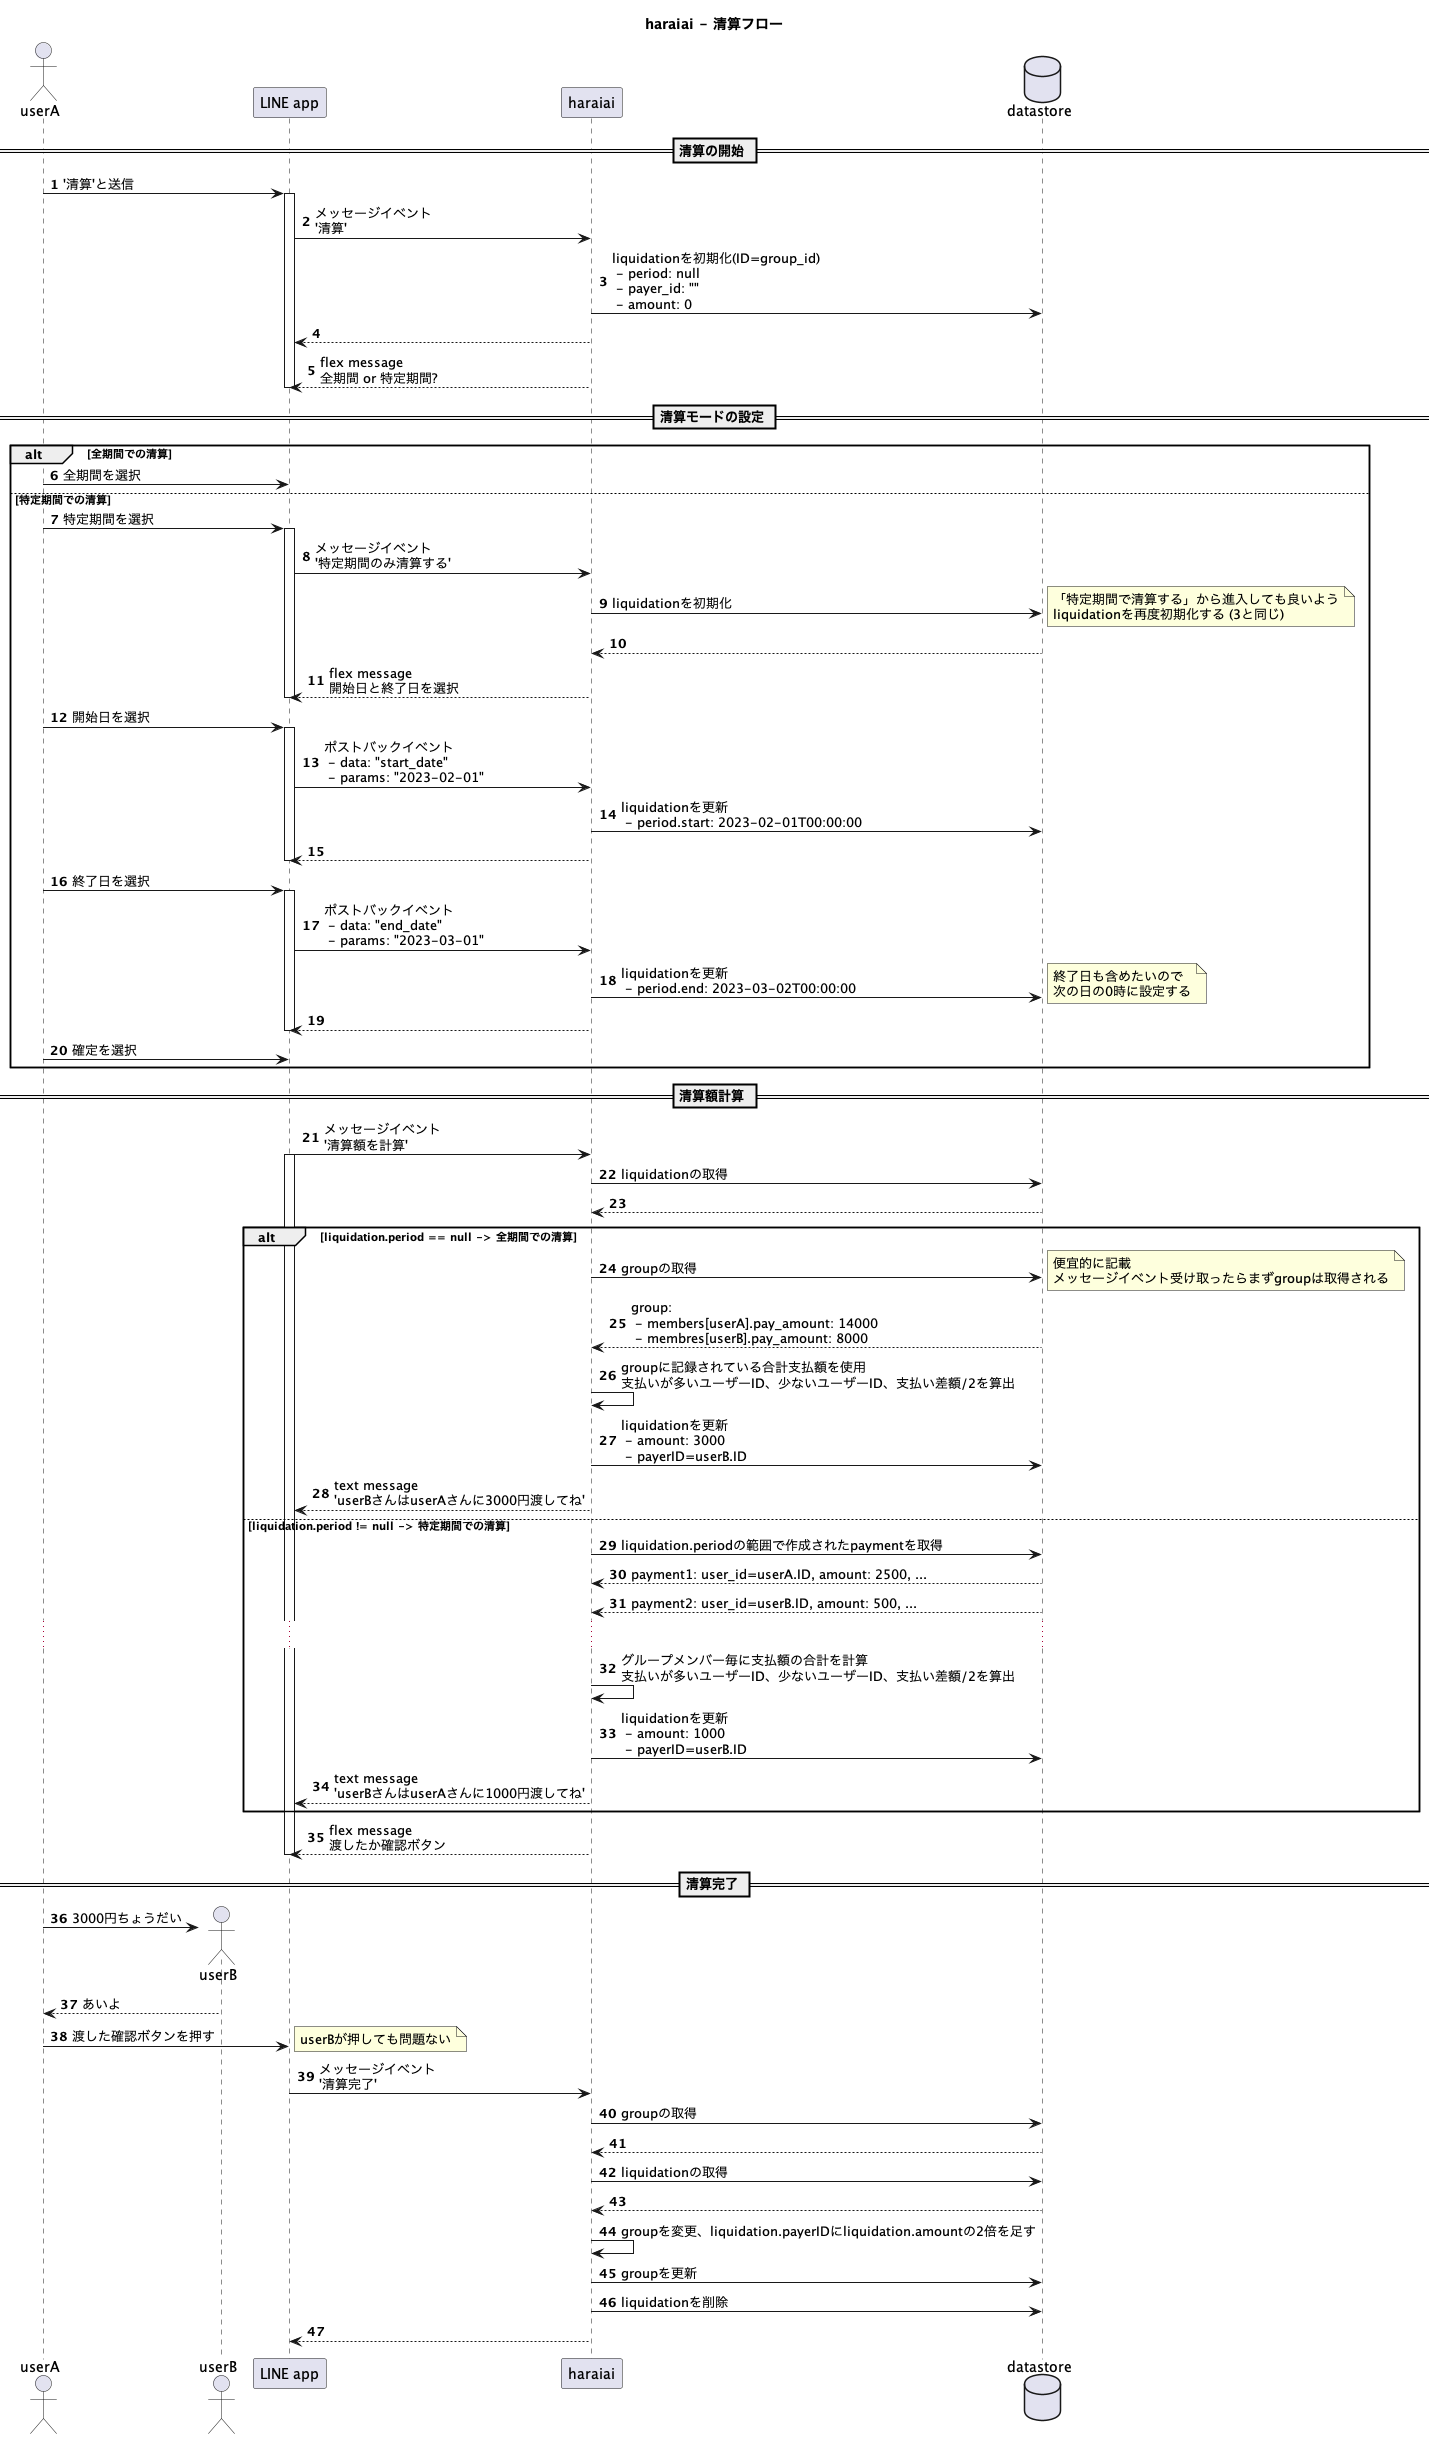

The diagram above was rendered by PlantUML. Its source (embedded in the PNG):
@startuml
title haraiai - 清算フロー
autonumber

actor userA as u
actor userB as uB

participant "LINE app" as c

participant haraiai as s
database datastore as d

== 清算の開始 ==

u -> c: '清算'と送信
activate c
c -> s: メッセージイベント\n'清算'
s -> d: liquidationを初期化(ID=group_id)\n - period: null\n - payer_id: ""\n - amount: 0
c <-- s:
c <-- s: flex message\n全期間 or 特定期間?
deactivate c

== 清算モードの設定 ==
alt 全期間での清算
u -> c: 全期間を選択
else 特定期間での清算
u -> c: 特定期間を選択
activate c
c -> s: メッセージイベント\n'特定期間のみ清算する'
s -> d: liquidationを初期化
note right
    「特定期間で清算する」から進入しても良いよう
    liquidationを再度初期化する (3と同じ)
end note
s <-- d
c <-- s: flex message\n開始日と終了日を選択
deactivate c

u -> c: 開始日を選択
activate c
c -> s: ポストバックイベント\n - data: "start_date"\n - params: "2023-02-01"
s -> d: liquidationを更新\n - period.start: 2023-02-01T00:00:00
c <-- s:
deactivate c

u -> c: 終了日を選択
activate c
c -> s: ポストバックイベント\n - data: "end_date"\n - params: "2023-03-01"
s -> d: liquidationを更新\n - period.end: 2023-03-02T00:00:00
note right : 終了日も含めたいので\n次の日の0時に設定する
c <-- s:
deactivate c

u -> c: 確定を選択
end alt

== 清算額計算 ==
c -> s: メッセージイベント\n'清算額を計算'
activate c
s -> d: liquidationの取得
s <-- d
alt liquidation.period == null -> 全期間での清算
s -> d: groupの取得
note right : 便宜的に記載\nメッセージイベント受け取ったらまずgroupは取得される
s <-- d: group:\n - members[userA].pay_amount: 14000\n - membres[userB].pay_amount: 8000
s -> s: groupに記録されている合計支払額を使用\n支払いが多いユーザーID、少ないユーザーID、支払い差額/2を算出
s -> d: liquidationを更新\n - amount: 3000\n - payerID=userB.ID
c <-- s: text message\n'userBさんはuserAさんに3000円渡してね'
else liquidation.period != null -> 特定期間での清算
s -> d: liquidation.periodの範囲で作成されたpaymentを取得
s <-- d: payment1: user_id=userA.ID, amount: 2500, ...
s <-- d: payment2: user_id=userB.ID, amount: 500, ...
...
s -> s: グループメンバー毎に支払額の合計を計算\n支払いが多いユーザーID、少ないユーザーID、支払い差額/2を算出
s -> d: liquidationを更新\n - amount: 1000\n - payerID=userB.ID
c <-- s: text message\n'userBさんはuserAさんに1000円渡してね'
end alt

c <-- s: flex message\n渡したか確認ボタン
deactivate c

== 清算完了 ==
create uB
u -> uB : 3000円ちょうだい
u <-- uB : あいよ

u -> c: 渡した確認ボタンを押す
note right: userBが押しても問題ない
c -> s: メッセージイベント\n'清算完了'
s -> d: groupの取得
s <-- d:
s -> d: liquidationの取得
s <-- d
s -> s: groupを変更、liquidation.payerIDにliquidation.amountの2倍を足す
s -> d : groupを更新
s -> d : liquidationを削除
c <-- s

@enduml